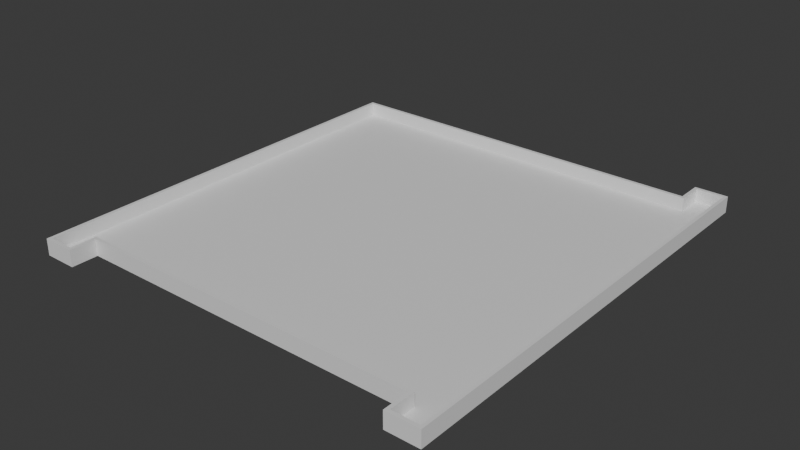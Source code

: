 # Source: floor-plan1.blend  (saved by Blender 4.0.36; exported with 4.5.12 LTS)
import bpy
from mathutils import Matrix  # noqa: F401  (used for matrix-valued properties, if any)

bpy.ops.wm.read_factory_settings(use_empty=True)
scene = bpy.context.scene
scene.name = 'Scene'

# ---- collections
col_collection = bpy.data.collections.new('Collection'); scene.collection.children.link(col_collection)

# ---- materials (node trees are filled in below, after node groups)
mat_floor = bpy.data.materials.new('Floor')
mat_floor.use_transparent_shadow = False
mat_wall = bpy.data.materials.new('Wall')
mat_wall.use_transparent_shadow = False

# ---- material node trees
mat_floor.use_nodes = True; mat_floor.node_tree.nodes.clear()
_N = mat_floor.node_tree.nodes; _L = mat_floor.node_tree.links
n0 = _N.new('ShaderNodeBsdfPrincipled'); n0.name = 'Principled BSDF'; n0.location = (10, 300)
n0.inputs[3].default_value = 1.45
n1 = _N.new('ShaderNodeOutputMaterial'); n1.name = 'Material Output'; n1.location = (300, 300)
_L.new(n0.outputs[0], n1.inputs[0])
n1.is_active_output = True
mat_wall.use_nodes = True; mat_wall.node_tree.nodes.clear()
_N = mat_wall.node_tree.nodes; _L = mat_wall.node_tree.links
n0 = _N.new('ShaderNodeBsdfPrincipled'); n0.name = 'Principled BSDF'; n0.location = (10, 300)
n0.inputs[3].default_value = 1.45
n1 = _N.new('ShaderNodeOutputMaterial'); n1.name = 'Material Output'; n1.location = (300, 300)
_L.new(n0.outputs[0], n1.inputs[0])
n1.is_active_output = True

# ---- world
world_world = bpy.data.worlds.new('World'); scene.world = world_world
world_world.color = (0.05088, 0.05088, 0.05088)
world_world.use_sun_shadow = False
world_world.sun_shadow_jitter_overblur = 0.0

# ---- meshes
me_floor_plan = bpy.data.meshes.new('floor-plan')
me_floor_plan.from_pydata([(-15.0, 15.0, 0.0), (14.0, -15.0, 0.0), (14.0, 15.0, 0.0), (-13.0, -15.0, 0.0), (16.0, -17.0, 0.0), (14.0, -17.0, 0.0), (16.0, 17.0, 0.0), (14.0, 17.0, 0.0), (-15.0, -17.0, 0.0), (-13.0, -17.0, 0.0), (-15.0, 15.0, 1.0), (14.0, -15.0, 1.0), (14.0, 15.0, 1.0), (-13.0, -15.0, 1.0), (16.0, -17.0, 1.0), (14.0, -17.0, 1.0), (16.0, 17.0, 1.0), (14.0, 17.0, 1.0), (-15.0, -17.0, 1.0), (-13.0, -17.0, 1.0)], [], [(14, 16, 6, 4), (0, 10, 18, 8), (3, 1, 5, 4, 6, 7, 2, 0, 8, 9), (2, 7, 17, 12), (0, 2, 12, 10), (9, 8, 18, 19), (4, 5, 15, 14), (3, 9, 19, 13), (5, 1, 11, 15), (7, 6, 16, 17), (1, 3, 13, 11)])
me_floor_plan.polygons.foreach_set('material_index', [1, 1, 0, 1, 1, 1, 1, 1, 1, 1, 1])
_uv = me_floor_plan.uv_layers.new(name='UVMap')
_uv.uv.foreach_set('vector', [1.0, 0.0, 1.0, 1.0, 1.0, 1.0, 1.0, 0.0, 0.0, 1.0, 0.0, 1.0, 0.0, 0.0, 0.0, 0.0, 0.09, 0.0, 0.9, 0.0, 0.9, 0.0, 1.0, 0.0, 1.0, 1.0, 0.9, 1.0, 0.9, 1.0, 0.0, 1.0, 0.0, 0.0, 0.09, 0.0, 0.9, 1.0, 0.9, 1.0, 0.9, 1.0, 0.9, 1.0, 0.0, 1.0, 0.9, 1.0, 0.9, 1.0, 0.0, 1.0, 0.09, 0.0, 0.0, 0.0, 0.0, 0.0, 0.09, 0.0, 1.0, 0.0, 0.9, 0.0, 0.9, 0.0, 1.0, 0.0, 0.09, 0.0, 0.09, 0.0, 0.09, 0.0, 0.09, 0.0, 0.9, 0.0, 0.9, 0.0, 0.9, 0.0, 0.9, 0.0, 0.9, 1.0, 1.0, 1.0, 1.0, 1.0, 0.9, 1.0, 0.9, 0.0, 0.09, 0.0, 0.09, 0.0, 0.9, 0.0])
me_floor_plan.materials.append(mat_floor)
me_floor_plan.materials.append(mat_wall)
me_floor_plan.update()

# ---- objects
ob_player_spawn = bpy.data.objects.new('player-spawn', None)
ob_enemy_spawn = bpy.data.objects.new('enemy-spawn', None)
ob_player_objective1 = bpy.data.objects.new('player-objective1', None)
ob_floor_plan = bpy.data.objects.new('floor-plan', me_floor_plan)
ob_player_objective2 = bpy.data.objects.new('player-objective2', None)
ob_player_objective3 = bpy.data.objects.new('player-objective3', None)

# ---- transforms, parenting, visibility, modifiers, constraints
ob_player_spawn.location = (15.0, 16.0, 0.0)
ob_enemy_spawn.location = (-14.0, 14.0, 0.0)
ob_player_objective1.location = (15.0, -16.0, 0.0)
ob_floor_plan.location = (0.0, 0.0, 0.0)
_m = ob_floor_plan.modifiers.new('Solidify', 'SOLIDIFY')
_m.solidify_mode = 'NON_MANIFOLD'
_m.thickness = 0.25
_m.nonmanifold_boundary_mode = 'FLAT'
_m.nonmanifold_merge_threshold = 0.0
ob_player_objective2.location = (-14.0, -16.0, 0.0)
ob_player_objective3.location = (0.0, -7.5, 0.0)

# ---- collection membership
col_collection.objects.link(ob_player_spawn)
col_collection.objects.link(ob_enemy_spawn)
col_collection.objects.link(ob_player_objective1)
col_collection.objects.link(ob_floor_plan)
col_collection.objects.link(ob_player_objective2)
col_collection.objects.link(ob_player_objective3)

# ---- scene / render settings (as saved in the file)
scene.frame_start = 1; scene.frame_end = 250; scene.frame_set(1)
scene.render.engine = 'BLENDER_EEVEE_NEXT'
scene.cycles.sampling_pattern = 'TABULATED_SOBOL'
bpy.context.view_layer.update()

# ---- added for rendering (the .blend has no active camera and no usable light): camera, sun
cam_auto = bpy.data.cameras.new('AutoCamera')
cam_auto.lens = 50.0
cam_auto.sensor_width = 36.0
cam_auto.clip_end = 1000.0
ob_auto_camera = bpy.data.objects.new('AutoCamera', cam_auto)
scene.collection.objects.link(ob_auto_camera)
ob_auto_camera.location = (43.7394, -51.8873, 34.9665)
ob_auto_camera.rotation_euler = (1.09748, -7.21219e-08, 0.694738)
scene.camera = ob_auto_camera
light_auto_sun = bpy.data.lights.new('AutoSun', 'SUN')
light_auto_sun.energy = 3.0
light_auto_sun.angle = 0.0523599
ob_auto_sun = bpy.data.objects.new('AutoSun', light_auto_sun)
scene.collection.objects.link(ob_auto_sun)
ob_auto_sun.rotation_euler = (0.872665, 0.174533, 0.523599)
bpy.context.view_layer.update()
